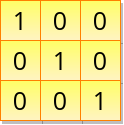

The diagram above was exported from draw.io. Its source (the exported page's mxGraphModel, read from the mxfile embedded in the PNG):
<mxGraphModel dx="774" dy="443" grid="1" gridSize="10" guides="1" tooltips="1" connect="1" arrows="1" fold="1" page="1" pageScale="1" pageWidth="850" pageHeight="1100" math="0" shadow="0">
  <root>
    <mxCell id="0" />
    <mxCell id="1" parent="0" />
    <mxCell id="2" value="1" style="rounded=0;whiteSpace=wrap;html=1;fontSize=25;fillColor=#FFFF66;gradientColor=#FFF4C3;strokeColor=#FF8000;fontFamily=Open Sans;fontSource=https%3A%2F%2Ffonts.googleapis.com%2Fcss%3Ffamily%3DOpen%2BSans;shadow=1;" vertex="1" parent="1">
      <mxGeometry x="400" y="560" width="40" height="40" as="geometry" />
    </mxCell>
    <mxCell id="3" value="0" style="rounded=0;whiteSpace=wrap;html=1;fontSize=25;fillColor=#FFFF66;gradientColor=#FFF4C3;strokeColor=#FF8000;fontFamily=Open Sans;fontSource=https%3A%2F%2Ffonts.googleapis.com%2Fcss%3Ffamily%3DOpen%2BSans;shadow=1;" vertex="1" parent="1">
      <mxGeometry x="440" y="560" width="40" height="40" as="geometry" />
    </mxCell>
    <mxCell id="4" value="0" style="rounded=0;whiteSpace=wrap;html=1;fontSize=25;fillColor=#FFFF66;gradientColor=#FFF4C3;strokeColor=#FF8000;fontFamily=Open Sans;fontSource=https%3A%2F%2Ffonts.googleapis.com%2Fcss%3Ffamily%3DOpen%2BSans;shadow=1;" vertex="1" parent="1">
      <mxGeometry x="480" y="560" width="40" height="40" as="geometry" />
    </mxCell>
    <mxCell id="5" value="0" style="rounded=0;whiteSpace=wrap;html=1;fontSize=25;fillColor=#FFFF66;gradientColor=#FFF4C3;strokeColor=#FF8000;fontFamily=Open Sans;fontSource=https%3A%2F%2Ffonts.googleapis.com%2Fcss%3Ffamily%3DOpen%2BSans;shadow=1;" vertex="1" parent="1">
      <mxGeometry x="400" y="600" width="40" height="40" as="geometry" />
    </mxCell>
    <mxCell id="6" value="1" style="rounded=0;whiteSpace=wrap;html=1;fontSize=25;fillColor=#FFFF66;gradientColor=#FFF4C3;strokeColor=#FF8000;fontFamily=Open Sans;fontSource=https%3A%2F%2Ffonts.googleapis.com%2Fcss%3Ffamily%3DOpen%2BSans;shadow=1;" vertex="1" parent="1">
      <mxGeometry x="440" y="600" width="40" height="40" as="geometry" />
    </mxCell>
    <mxCell id="7" value="0" style="rounded=0;whiteSpace=wrap;html=1;fontSize=25;fillColor=#FFFF66;gradientColor=#FFF4C3;strokeColor=#FF8000;fontFamily=Open Sans;fontSource=https%3A%2F%2Ffonts.googleapis.com%2Fcss%3Ffamily%3DOpen%2BSans;shadow=1;" vertex="1" parent="1">
      <mxGeometry x="480" y="600" width="40" height="40" as="geometry" />
    </mxCell>
    <mxCell id="8" value="0" style="rounded=0;whiteSpace=wrap;html=1;fontSize=25;fillColor=#FFFF66;gradientColor=#FFF4C3;strokeColor=#FF8000;fontFamily=Open Sans;fontSource=https%3A%2F%2Ffonts.googleapis.com%2Fcss%3Ffamily%3DOpen%2BSans;shadow=1;" vertex="1" parent="1">
      <mxGeometry x="400" y="640" width="40" height="40" as="geometry" />
    </mxCell>
    <mxCell id="9" value="0" style="rounded=0;whiteSpace=wrap;html=1;fontSize=25;fillColor=#FFFF66;gradientColor=#FFF4C3;strokeColor=#FF8000;fontFamily=Open Sans;fontSource=https%3A%2F%2Ffonts.googleapis.com%2Fcss%3Ffamily%3DOpen%2BSans;shadow=1;" vertex="1" parent="1">
      <mxGeometry x="440" y="640" width="40" height="40" as="geometry" />
    </mxCell>
    <mxCell id="10" value="1" style="rounded=0;whiteSpace=wrap;html=1;fontSize=25;fillColor=#FFFF66;gradientColor=#FFF4C3;strokeColor=#FF8000;fontFamily=Open Sans;fontSource=https%3A%2F%2Ffonts.googleapis.com%2Fcss%3Ffamily%3DOpen%2BSans;shadow=1;" vertex="1" parent="1">
      <mxGeometry x="480" y="640" width="40" height="40" as="geometry" />
    </mxCell>
  </root>
</mxGraphModel>